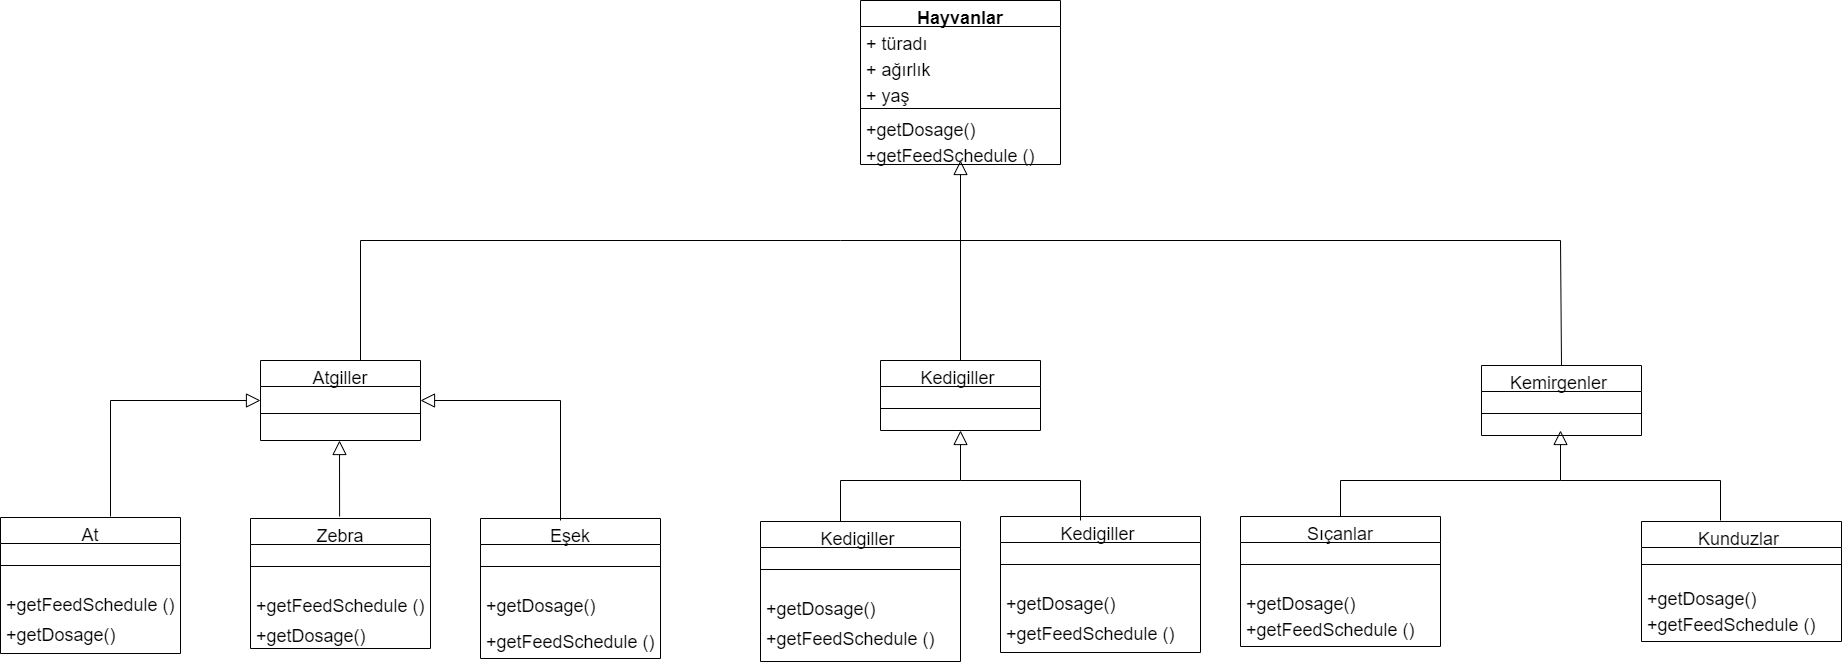

The diagram above was exported from draw.io. Its source (the exported page's mxGraphModel, read from the mxfile embedded in the PNG):
<mxGraphModel dx="2563" dy="2069" grid="1" gridSize="10" guides="1" tooltips="1" connect="1" arrows="1" fold="1" page="1" pageScale="1" pageWidth="827" pageHeight="1169" math="0" shadow="0">
  <root>
    <mxCell id="0" />
    <mxCell id="1" parent="0" />
    <mxCell id="P97q_1Ag5tedF-8LxvMX-19" value="Kedigiller " style="swimlane;fontStyle=0;align=center;verticalAlign=top;childLayout=stackLayout;horizontal=1;startSize=26;horizontalStack=0;resizeParent=1;resizeParentMax=0;resizeLast=0;collapsible=1;marginBottom=0;fontSize=18;" parent="1" vertex="1">
      <mxGeometry x="560" y="-640" width="160" height="70" as="geometry" />
    </mxCell>
    <mxCell id="P97q_1Ag5tedF-8LxvMX-21" value="" style="line;strokeWidth=1;fillColor=none;align=left;verticalAlign=middle;spacingTop=-1;spacingLeft=3;spacingRight=3;rotatable=0;labelPosition=right;points=[];portConstraint=eastwest;fontSize=18;" parent="P97q_1Ag5tedF-8LxvMX-19" vertex="1">
      <mxGeometry y="26" width="160" height="44" as="geometry" />
    </mxCell>
    <mxCell id="P97q_1Ag5tedF-8LxvMX-38" value="Hayvanlar" style="swimlane;fontStyle=1;align=center;verticalAlign=top;childLayout=stackLayout;horizontal=1;startSize=26;horizontalStack=0;resizeParent=1;resizeParentMax=0;resizeLast=0;collapsible=1;marginBottom=0;fontSize=18;" parent="1" vertex="1">
      <mxGeometry x="540" y="-1000" width="200" height="164" as="geometry" />
    </mxCell>
    <mxCell id="P97q_1Ag5tedF-8LxvMX-39" value="+ türadı" style="text;strokeColor=none;fillColor=none;align=left;verticalAlign=top;spacingLeft=4;spacingRight=4;overflow=hidden;rotatable=0;points=[[0,0.5],[1,0.5]];portConstraint=eastwest;fontSize=18;" parent="P97q_1Ag5tedF-8LxvMX-38" vertex="1">
      <mxGeometry y="26" width="200" height="26" as="geometry" />
    </mxCell>
    <mxCell id="P97q_1Ag5tedF-8LxvMX-40" value="+ ağırlık" style="text;strokeColor=none;fillColor=none;align=left;verticalAlign=top;spacingLeft=4;spacingRight=4;overflow=hidden;rotatable=0;points=[[0,0.5],[1,0.5]];portConstraint=eastwest;fontSize=18;" parent="P97q_1Ag5tedF-8LxvMX-38" vertex="1">
      <mxGeometry y="52" width="200" height="26" as="geometry" />
    </mxCell>
    <mxCell id="P97q_1Ag5tedF-8LxvMX-41" value="+ yaş" style="text;strokeColor=none;fillColor=none;align=left;verticalAlign=top;spacingLeft=4;spacingRight=4;overflow=hidden;rotatable=0;points=[[0,0.5],[1,0.5]];portConstraint=eastwest;fontSize=18;" parent="P97q_1Ag5tedF-8LxvMX-38" vertex="1">
      <mxGeometry y="78" width="200" height="26" as="geometry" />
    </mxCell>
    <mxCell id="P97q_1Ag5tedF-8LxvMX-42" value="" style="line;strokeWidth=1;fillColor=none;align=left;verticalAlign=middle;spacingTop=-1;spacingLeft=3;spacingRight=3;rotatable=0;labelPosition=right;points=[];portConstraint=eastwest;fontSize=18;" parent="P97q_1Ag5tedF-8LxvMX-38" vertex="1">
      <mxGeometry y="104" width="200" height="8" as="geometry" />
    </mxCell>
    <mxCell id="AGVkw96etVkEtfwl-Mip-20" value="+getDosage()" style="text;strokeColor=none;fillColor=none;align=left;verticalAlign=top;spacingLeft=4;spacingRight=4;overflow=hidden;rotatable=0;points=[[0,0.5],[1,0.5]];portConstraint=eastwest;fontSize=18;" parent="P97q_1Ag5tedF-8LxvMX-38" vertex="1">
      <mxGeometry y="112" width="200" height="26" as="geometry" />
    </mxCell>
    <mxCell id="AGVkw96etVkEtfwl-Mip-19" value="+getFeedSchedule ()" style="text;strokeColor=none;fillColor=none;align=left;verticalAlign=top;spacingLeft=4;spacingRight=4;overflow=hidden;rotatable=0;points=[[0,0.5],[1,0.5]];portConstraint=eastwest;fontSize=18;" parent="P97q_1Ag5tedF-8LxvMX-38" vertex="1">
      <mxGeometry y="138" width="200" height="26" as="geometry" />
    </mxCell>
    <mxCell id="P97q_1Ag5tedF-8LxvMX-52" value="Kemirgenler " style="swimlane;fontStyle=0;align=center;verticalAlign=top;childLayout=stackLayout;horizontal=1;startSize=26;horizontalStack=0;resizeParent=1;resizeParentMax=0;resizeLast=0;collapsible=1;marginBottom=0;fontSize=18;" parent="1" vertex="1">
      <mxGeometry x="1161" y="-635" width="160" height="70" as="geometry" />
    </mxCell>
    <mxCell id="P97q_1Ag5tedF-8LxvMX-56" value="" style="line;strokeWidth=1;fillColor=none;align=left;verticalAlign=middle;spacingTop=-1;spacingLeft=3;spacingRight=3;rotatable=0;labelPosition=right;points=[];portConstraint=eastwest;fontSize=18;" parent="P97q_1Ag5tedF-8LxvMX-52" vertex="1">
      <mxGeometry y="26" width="160" height="44" as="geometry" />
    </mxCell>
    <mxCell id="P97q_1Ag5tedF-8LxvMX-59" value="Atgiller" style="swimlane;fontStyle=0;align=center;verticalAlign=top;childLayout=stackLayout;horizontal=1;startSize=26;horizontalStack=0;resizeParent=1;resizeParentMax=0;resizeLast=0;collapsible=1;marginBottom=0;fontSize=18;" parent="1" vertex="1">
      <mxGeometry x="-60" y="-640" width="160" height="80" as="geometry" />
    </mxCell>
    <mxCell id="P97q_1Ag5tedF-8LxvMX-63" value="" style="line;strokeWidth=1;fillColor=none;align=left;verticalAlign=middle;spacingTop=-1;spacingLeft=3;spacingRight=3;rotatable=0;labelPosition=right;points=[];portConstraint=eastwest;fontSize=18;" parent="P97q_1Ag5tedF-8LxvMX-59" vertex="1">
      <mxGeometry y="26" width="160" height="54" as="geometry" />
    </mxCell>
    <mxCell id="P97q_1Ag5tedF-8LxvMX-66" value="At" style="swimlane;fontStyle=0;align=center;verticalAlign=top;childLayout=stackLayout;horizontal=1;startSize=26;horizontalStack=0;resizeParent=1;resizeParentMax=0;resizeLast=0;collapsible=1;marginBottom=0;fontSize=18;" parent="1" vertex="1">
      <mxGeometry x="-320" y="-483" width="180" height="136" as="geometry" />
    </mxCell>
    <mxCell id="P97q_1Ag5tedF-8LxvMX-70" value="" style="line;strokeWidth=1;fillColor=none;align=left;verticalAlign=middle;spacingTop=-1;spacingLeft=3;spacingRight=3;rotatable=0;labelPosition=right;points=[];portConstraint=eastwest;fontSize=18;" parent="P97q_1Ag5tedF-8LxvMX-66" vertex="1">
      <mxGeometry y="26" width="180" height="44" as="geometry" />
    </mxCell>
    <mxCell id="P97q_1Ag5tedF-8LxvMX-71" value="+getFeedSchedule ()" style="text;strokeColor=none;fillColor=none;align=left;verticalAlign=top;spacingLeft=4;spacingRight=4;overflow=hidden;rotatable=0;points=[[0,0.5],[1,0.5]];portConstraint=eastwest;fontSize=18;" parent="P97q_1Ag5tedF-8LxvMX-66" vertex="1">
      <mxGeometry y="70" width="180" height="30" as="geometry" />
    </mxCell>
    <mxCell id="AGVkw96etVkEtfwl-Mip-57" value="+getDosage()" style="text;strokeColor=none;fillColor=none;align=left;verticalAlign=top;spacingLeft=4;spacingRight=4;overflow=hidden;rotatable=0;points=[[0,0.5],[1,0.5]];portConstraint=eastwest;fontSize=18;" parent="P97q_1Ag5tedF-8LxvMX-66" vertex="1">
      <mxGeometry y="100" width="180" height="36" as="geometry" />
    </mxCell>
    <mxCell id="AGVkw96etVkEtfwl-Mip-9" value="Eşek" style="swimlane;fontStyle=0;align=center;verticalAlign=top;childLayout=stackLayout;horizontal=1;startSize=26;horizontalStack=0;resizeParent=1;resizeParentMax=0;resizeLast=0;collapsible=1;marginBottom=0;fontSize=18;" parent="1" vertex="1">
      <mxGeometry x="160" y="-482" width="180" height="140" as="geometry" />
    </mxCell>
    <mxCell id="AGVkw96etVkEtfwl-Mip-13" value="" style="line;strokeWidth=1;fillColor=none;align=left;verticalAlign=middle;spacingTop=-1;spacingLeft=3;spacingRight=3;rotatable=0;labelPosition=right;points=[];portConstraint=eastwest;fontSize=18;" parent="AGVkw96etVkEtfwl-Mip-9" vertex="1">
      <mxGeometry y="26" width="180" height="44" as="geometry" />
    </mxCell>
    <mxCell id="AGVkw96etVkEtfwl-Mip-14" value="+getDosage()" style="text;strokeColor=none;fillColor=none;align=left;verticalAlign=top;spacingLeft=4;spacingRight=4;overflow=hidden;rotatable=0;points=[[0,0.5],[1,0.5]];portConstraint=eastwest;fontSize=18;" parent="AGVkw96etVkEtfwl-Mip-9" vertex="1">
      <mxGeometry y="70" width="180" height="36" as="geometry" />
    </mxCell>
    <mxCell id="AGVkw96etVkEtfwl-Mip-74" value="+getFeedSchedule ()" style="text;strokeColor=none;fillColor=none;align=left;verticalAlign=top;spacingLeft=4;spacingRight=4;overflow=hidden;rotatable=0;points=[[0,0.5],[1,0.5]];portConstraint=eastwest;fontSize=18;" parent="AGVkw96etVkEtfwl-Mip-9" vertex="1">
      <mxGeometry y="106" width="180" height="34" as="geometry" />
    </mxCell>
    <mxCell id="AGVkw96etVkEtfwl-Mip-22" value="" style="endArrow=none;html=1;rounded=0;fontSize=18;edgeStyle=orthogonalEdgeStyle;exitX=0.5;exitY=0;exitDx=0;exitDy=0;" parent="1" source="P97q_1Ag5tedF-8LxvMX-52" edge="1">
      <mxGeometry width="50" height="50" relative="1" as="geometry">
        <mxPoint x="920" y="-760" as="sourcePoint" />
        <mxPoint x="520" y="-760" as="targetPoint" />
        <Array as="points">
          <mxPoint x="1240" y="-760" />
        </Array>
      </mxGeometry>
    </mxCell>
    <mxCell id="AGVkw96etVkEtfwl-Mip-24" value="" style="endArrow=block;endFill=0;endSize=12;html=1;rounded=0;fontSize=18;edgeStyle=orthogonalEdgeStyle;entryX=0;entryY=0.5;entryDx=0;entryDy=0;" parent="1" target="P97q_1Ag5tedF-8LxvMX-59" edge="1">
      <mxGeometry width="160" relative="1" as="geometry">
        <mxPoint x="-210" y="-484" as="sourcePoint" />
        <mxPoint x="-90" y="-600" as="targetPoint" />
        <Array as="points">
          <mxPoint x="-210" y="-600" />
        </Array>
      </mxGeometry>
    </mxCell>
    <mxCell id="AGVkw96etVkEtfwl-Mip-25" value="" style="endArrow=block;endFill=0;endSize=12;html=1;rounded=0;fontSize=18;exitX=0.5;exitY=0;exitDx=0;exitDy=0;" parent="1" source="P97q_1Ag5tedF-8LxvMX-19" edge="1">
      <mxGeometry width="160" relative="1" as="geometry">
        <mxPoint x="90" y="-710" as="sourcePoint" />
        <mxPoint x="640" y="-840" as="targetPoint" />
      </mxGeometry>
    </mxCell>
    <mxCell id="AGVkw96etVkEtfwl-Mip-30" value="" style="endArrow=none;html=1;rounded=0;fontSize=18;edgeStyle=orthogonalEdgeStyle;exitX=0.5;exitY=0;exitDx=0;exitDy=0;" parent="1" source="P97q_1Ag5tedF-8LxvMX-59" edge="1">
      <mxGeometry width="50" height="50" relative="1" as="geometry">
        <mxPoint x="30" y="-760" as="sourcePoint" />
        <mxPoint x="520" y="-760" as="targetPoint" />
        <Array as="points">
          <mxPoint x="40" y="-760" />
        </Array>
      </mxGeometry>
    </mxCell>
    <mxCell id="AGVkw96etVkEtfwl-Mip-31" value="" style="endArrow=block;endFill=0;endSize=12;html=1;rounded=0;fontSize=18;exitX=0.5;exitY=0;exitDx=0;exitDy=0;" parent="1" edge="1">
      <mxGeometry width="160" relative="1" as="geometry">
        <mxPoint x="19.09" y="-484" as="sourcePoint" />
        <mxPoint x="19" y="-560" as="targetPoint" />
        <Array as="points" />
      </mxGeometry>
    </mxCell>
    <mxCell id="AGVkw96etVkEtfwl-Mip-35" value="Kedigiller " style="swimlane;fontStyle=0;align=center;verticalAlign=top;childLayout=stackLayout;horizontal=1;startSize=26;horizontalStack=0;resizeParent=1;resizeParentMax=0;resizeLast=0;collapsible=1;marginBottom=0;fontSize=18;" parent="1" vertex="1">
      <mxGeometry x="440" y="-479" width="200" height="140" as="geometry" />
    </mxCell>
    <mxCell id="AGVkw96etVkEtfwl-Mip-36" value="" style="line;strokeWidth=1;fillColor=none;align=left;verticalAlign=middle;spacingTop=-1;spacingLeft=3;spacingRight=3;rotatable=0;labelPosition=right;points=[];portConstraint=eastwest;fontSize=18;" parent="AGVkw96etVkEtfwl-Mip-35" vertex="1">
      <mxGeometry y="26" width="200" height="44" as="geometry" />
    </mxCell>
    <mxCell id="AGVkw96etVkEtfwl-Mip-37" value="+getDosage()" style="text;strokeColor=none;fillColor=none;align=left;verticalAlign=top;spacingLeft=4;spacingRight=4;overflow=hidden;rotatable=0;points=[[0,0.5],[1,0.5]];portConstraint=eastwest;fontSize=18;" parent="AGVkw96etVkEtfwl-Mip-35" vertex="1">
      <mxGeometry y="70" width="200" height="30" as="geometry" />
    </mxCell>
    <mxCell id="AGVkw96etVkEtfwl-Mip-69" value="+getFeedSchedule ()" style="text;strokeColor=none;fillColor=none;align=left;verticalAlign=top;spacingLeft=4;spacingRight=4;overflow=hidden;rotatable=0;points=[[0,0.5],[1,0.5]];portConstraint=eastwest;fontSize=18;" parent="AGVkw96etVkEtfwl-Mip-35" vertex="1">
      <mxGeometry y="100" width="200" height="40" as="geometry" />
    </mxCell>
    <mxCell id="AGVkw96etVkEtfwl-Mip-39" value="Kedigiller " style="swimlane;fontStyle=0;align=center;verticalAlign=top;childLayout=stackLayout;horizontal=1;startSize=26;horizontalStack=0;resizeParent=1;resizeParentMax=0;resizeLast=0;collapsible=1;marginBottom=0;fontSize=18;" parent="1" vertex="1">
      <mxGeometry x="680" y="-484" width="200" height="136" as="geometry" />
    </mxCell>
    <mxCell id="AGVkw96etVkEtfwl-Mip-40" value="" style="line;strokeWidth=1;fillColor=none;align=left;verticalAlign=middle;spacingTop=-1;spacingLeft=3;spacingRight=3;rotatable=0;labelPosition=right;points=[];portConstraint=eastwest;fontSize=18;" parent="AGVkw96etVkEtfwl-Mip-39" vertex="1">
      <mxGeometry y="26" width="200" height="44" as="geometry" />
    </mxCell>
    <mxCell id="AGVkw96etVkEtfwl-Mip-41" value="+getDosage()" style="text;strokeColor=none;fillColor=none;align=left;verticalAlign=top;spacingLeft=4;spacingRight=4;overflow=hidden;rotatable=0;points=[[0,0.5],[1,0.5]];portConstraint=eastwest;fontSize=18;" parent="AGVkw96etVkEtfwl-Mip-39" vertex="1">
      <mxGeometry y="70" width="200" height="30" as="geometry" />
    </mxCell>
    <mxCell id="AGVkw96etVkEtfwl-Mip-67" value="+getFeedSchedule ()" style="text;strokeColor=none;fillColor=none;align=left;verticalAlign=top;spacingLeft=4;spacingRight=4;overflow=hidden;rotatable=0;points=[[0,0.5],[1,0.5]];portConstraint=eastwest;fontSize=18;" parent="AGVkw96etVkEtfwl-Mip-39" vertex="1">
      <mxGeometry y="100" width="200" height="36" as="geometry" />
    </mxCell>
    <mxCell id="AGVkw96etVkEtfwl-Mip-43" value="" style="endArrow=block;endFill=0;endSize=12;html=1;rounded=0;fontSize=18;edgeStyle=orthogonalEdgeStyle;exitX=0.5;exitY=0;exitDx=0;exitDy=0;" parent="1" source="AGVkw96etVkEtfwl-Mip-35" edge="1">
      <mxGeometry width="160" relative="1" as="geometry">
        <mxPoint x="640" y="-520" as="sourcePoint" />
        <mxPoint x="640" y="-570" as="targetPoint" />
        <Array as="points">
          <mxPoint x="520" y="-520" />
          <mxPoint x="640" y="-520" />
        </Array>
      </mxGeometry>
    </mxCell>
    <mxCell id="AGVkw96etVkEtfwl-Mip-45" value="Sıçanlar" style="swimlane;fontStyle=0;align=center;verticalAlign=top;childLayout=stackLayout;horizontal=1;startSize=26;horizontalStack=0;resizeParent=1;resizeParentMax=0;resizeLast=0;collapsible=1;marginBottom=0;fontSize=18;" parent="1" vertex="1">
      <mxGeometry x="920" y="-484" width="200" height="130" as="geometry" />
    </mxCell>
    <mxCell id="AGVkw96etVkEtfwl-Mip-46" value="" style="line;strokeWidth=1;fillColor=none;align=left;verticalAlign=middle;spacingTop=-1;spacingLeft=3;spacingRight=3;rotatable=0;labelPosition=right;points=[];portConstraint=eastwest;fontSize=18;" parent="AGVkw96etVkEtfwl-Mip-45" vertex="1">
      <mxGeometry y="26" width="200" height="44" as="geometry" />
    </mxCell>
    <mxCell id="AGVkw96etVkEtfwl-Mip-47" value="+getDosage()" style="text;strokeColor=none;fillColor=none;align=left;verticalAlign=top;spacingLeft=4;spacingRight=4;overflow=hidden;rotatable=0;points=[[0,0.5],[1,0.5]];portConstraint=eastwest;fontSize=18;" parent="AGVkw96etVkEtfwl-Mip-45" vertex="1">
      <mxGeometry y="70" width="200" height="26" as="geometry" />
    </mxCell>
    <mxCell id="AGVkw96etVkEtfwl-Mip-65" value="+getFeedSchedule ()" style="text;strokeColor=none;fillColor=none;align=left;verticalAlign=top;spacingLeft=4;spacingRight=4;overflow=hidden;rotatable=0;points=[[0,0.5],[1,0.5]];portConstraint=eastwest;fontSize=18;" parent="AGVkw96etVkEtfwl-Mip-45" vertex="1">
      <mxGeometry y="96" width="200" height="34" as="geometry" />
    </mxCell>
    <mxCell id="AGVkw96etVkEtfwl-Mip-49" value="Kunduzlar " style="swimlane;fontStyle=0;align=center;verticalAlign=top;childLayout=stackLayout;horizontal=1;startSize=26;horizontalStack=0;resizeParent=1;resizeParentMax=0;resizeLast=0;collapsible=1;marginBottom=0;fontSize=18;" parent="1" vertex="1">
      <mxGeometry x="1321" y="-479" width="200" height="120" as="geometry" />
    </mxCell>
    <mxCell id="AGVkw96etVkEtfwl-Mip-50" value="" style="line;strokeWidth=1;fillColor=none;align=left;verticalAlign=middle;spacingTop=-1;spacingLeft=3;spacingRight=3;rotatable=0;labelPosition=right;points=[];portConstraint=eastwest;fontSize=18;" parent="AGVkw96etVkEtfwl-Mip-49" vertex="1">
      <mxGeometry y="26" width="200" height="34" as="geometry" />
    </mxCell>
    <mxCell id="AGVkw96etVkEtfwl-Mip-51" value="+getDosage()" style="text;strokeColor=none;fillColor=none;align=left;verticalAlign=top;spacingLeft=4;spacingRight=4;overflow=hidden;rotatable=0;points=[[0,0.5],[1,0.5]];portConstraint=eastwest;fontSize=18;" parent="AGVkw96etVkEtfwl-Mip-49" vertex="1">
      <mxGeometry y="60" width="200" height="26" as="geometry" />
    </mxCell>
    <mxCell id="AGVkw96etVkEtfwl-Mip-64" value="+getFeedSchedule ()" style="text;strokeColor=none;fillColor=none;align=left;verticalAlign=top;spacingLeft=4;spacingRight=4;overflow=hidden;rotatable=0;points=[[0,0.5],[1,0.5]];portConstraint=eastwest;fontSize=18;" parent="AGVkw96etVkEtfwl-Mip-49" vertex="1">
      <mxGeometry y="86" width="200" height="34" as="geometry" />
    </mxCell>
    <mxCell id="AGVkw96etVkEtfwl-Mip-53" value="" style="endArrow=block;endFill=0;endSize=12;html=1;rounded=0;fontSize=18;edgeStyle=orthogonalEdgeStyle;exitX=0.5;exitY=0;exitDx=0;exitDy=0;" parent="1" source="AGVkw96etVkEtfwl-Mip-45" edge="1">
      <mxGeometry width="160" relative="1" as="geometry">
        <mxPoint x="1080" y="-480" as="sourcePoint" />
        <mxPoint x="1240" y="-570" as="targetPoint" />
        <Array as="points">
          <mxPoint x="1020" y="-520" />
          <mxPoint x="1240" y="-520" />
        </Array>
      </mxGeometry>
    </mxCell>
    <mxCell id="AGVkw96etVkEtfwl-Mip-54" value="" style="endArrow=none;html=1;rounded=0;fontSize=18;edgeStyle=orthogonalEdgeStyle;" parent="1" edge="1">
      <mxGeometry width="50" height="50" relative="1" as="geometry">
        <mxPoint x="1400" y="-480" as="sourcePoint" />
        <mxPoint x="1240" y="-520" as="targetPoint" />
        <Array as="points">
          <mxPoint x="1400" y="-520" />
        </Array>
      </mxGeometry>
    </mxCell>
    <mxCell id="AGVkw96etVkEtfwl-Mip-55" value="" style="endArrow=none;html=1;rounded=0;fontSize=18;edgeStyle=orthogonalEdgeStyle;" parent="1" edge="1">
      <mxGeometry width="50" height="50" relative="1" as="geometry">
        <mxPoint x="760" y="-480" as="sourcePoint" />
        <mxPoint x="640" y="-520" as="targetPoint" />
        <Array as="points">
          <mxPoint x="760" y="-520" />
        </Array>
      </mxGeometry>
    </mxCell>
    <mxCell id="AGVkw96etVkEtfwl-Mip-56" value="" style="endArrow=block;endFill=0;endSize=12;html=1;rounded=0;fontSize=18;edgeStyle=orthogonalEdgeStyle;entryX=1;entryY=0.5;entryDx=0;entryDy=0;" parent="1" target="P97q_1Ag5tedF-8LxvMX-59" edge="1">
      <mxGeometry width="160" relative="1" as="geometry">
        <mxPoint x="240" y="-480" as="sourcePoint" />
        <mxPoint x="190" y="-644" as="targetPoint" />
        <Array as="points">
          <mxPoint x="240" y="-480" />
          <mxPoint x="240" y="-600" />
        </Array>
      </mxGeometry>
    </mxCell>
    <mxCell id="fuCV1mi1v5nzMZwRWhXE-1" value="Zebra&#10;" style="swimlane;fontStyle=0;align=center;verticalAlign=top;childLayout=stackLayout;horizontal=1;startSize=26;horizontalStack=0;resizeParent=1;resizeParentMax=0;resizeLast=0;collapsible=1;marginBottom=0;fontSize=18;" parent="1" vertex="1">
      <mxGeometry x="-70" y="-482" width="180" height="130" as="geometry" />
    </mxCell>
    <mxCell id="fuCV1mi1v5nzMZwRWhXE-2" value="" style="line;strokeWidth=1;fillColor=none;align=left;verticalAlign=middle;spacingTop=-1;spacingLeft=3;spacingRight=3;rotatable=0;labelPosition=right;points=[];portConstraint=eastwest;fontSize=18;" parent="fuCV1mi1v5nzMZwRWhXE-1" vertex="1">
      <mxGeometry y="26" width="180" height="44" as="geometry" />
    </mxCell>
    <mxCell id="fuCV1mi1v5nzMZwRWhXE-4" value="+getFeedSchedule ()" style="text;strokeColor=none;fillColor=none;align=left;verticalAlign=top;spacingLeft=4;spacingRight=4;overflow=hidden;rotatable=0;points=[[0,0.5],[1,0.5]];portConstraint=eastwest;fontSize=18;" parent="fuCV1mi1v5nzMZwRWhXE-1" vertex="1">
      <mxGeometry y="70" width="180" height="30" as="geometry" />
    </mxCell>
    <mxCell id="fuCV1mi1v5nzMZwRWhXE-3" value="+getDosage()" style="text;strokeColor=none;fillColor=none;align=left;verticalAlign=top;spacingLeft=4;spacingRight=4;overflow=hidden;rotatable=0;points=[[0,0.5],[1,0.5]];portConstraint=eastwest;fontSize=18;" parent="fuCV1mi1v5nzMZwRWhXE-1" vertex="1">
      <mxGeometry y="100" width="180" height="30" as="geometry" />
    </mxCell>
  </root>
</mxGraphModel>